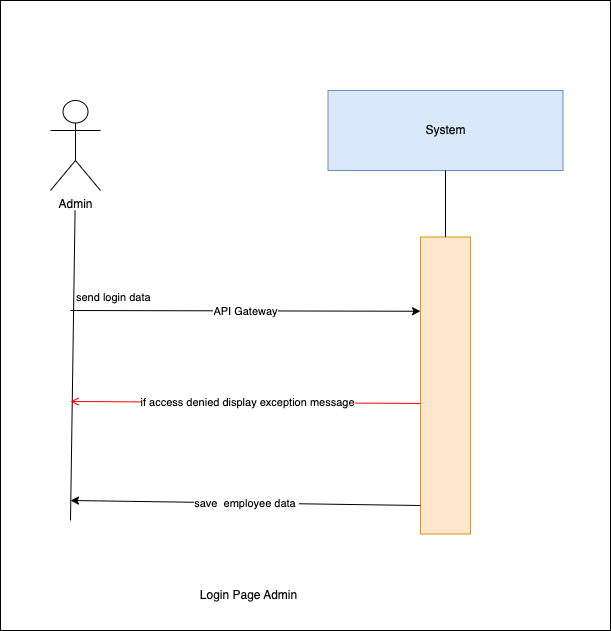

The diagram above was exported from draw.io. Its source (the exported page's mxGraphModel, read from the mxfile embedded in the PNG):
<mxGraphModel dx="1030" dy="500" grid="1" gridSize="10" guides="1" tooltips="1" connect="1" arrows="1" fold="1" page="1" pageScale="1" pageWidth="850" pageHeight="1100" background="#ffffff" math="0" shadow="0">
  <root>
    <mxCell id="0" />
    <mxCell id="1" parent="0" />
    <mxCell id="6" value="" style="whiteSpace=wrap;html=1;" parent="1" vertex="1">
      <mxGeometry x="160" y="200" width="610" height="630" as="geometry" />
    </mxCell>
    <mxCell id="0XNInrx-Nnn9Z4QuyvJh-1" value="System" style="rounded=0;whiteSpace=wrap;html=1;fillColor=#dae8fc;strokeColor=#6c8ebf;" parent="1" vertex="1">
      <mxGeometry x="487.5" y="290" width="235" height="80" as="geometry" />
    </mxCell>
    <mxCell id="0XNInrx-Nnn9Z4QuyvJh-2" value="" style="rounded=0;whiteSpace=wrap;html=1;fillColor=#ffe6cc;strokeColor=#d79b00;" parent="1" vertex="1">
      <mxGeometry x="580" y="436.5" width="50" height="297" as="geometry" />
    </mxCell>
    <mxCell id="0XNInrx-Nnn9Z4QuyvJh-3" value="" style="endArrow=none;html=1;rounded=0;entryX=0.5;entryY=1;entryDx=0;entryDy=0;exitX=0.5;exitY=0;exitDx=0;exitDy=0;" parent="1" source="0XNInrx-Nnn9Z4QuyvJh-2" target="0XNInrx-Nnn9Z4QuyvJh-1" edge="1">
      <mxGeometry width="50" height="50" relative="1" as="geometry">
        <mxPoint x="439" y="780" as="sourcePoint" />
        <mxPoint x="489" y="730" as="targetPoint" />
      </mxGeometry>
    </mxCell>
    <mxCell id="0XNInrx-Nnn9Z4QuyvJh-4" value="" style="endArrow=classic;html=1;rounded=0;entryX=0;entryY=0.25;entryDx=0;entryDy=0;" parent="1" target="0XNInrx-Nnn9Z4QuyvJh-2" edge="1">
      <mxGeometry relative="1" as="geometry">
        <mxPoint x="230" y="510" as="sourcePoint" />
        <mxPoint x="520" y="414.94399999999996" as="targetPoint" />
        <Array as="points" />
      </mxGeometry>
    </mxCell>
    <mxCell id="0XNInrx-Nnn9Z4QuyvJh-5" value="API Gateway" style="edgeLabel;resizable=0;html=1;;align=center;verticalAlign=middle;" parent="0XNInrx-Nnn9Z4QuyvJh-4" connectable="0" vertex="1">
      <mxGeometry relative="1" as="geometry" />
    </mxCell>
    <mxCell id="0XNInrx-Nnn9Z4QuyvJh-6" value="" style="endArrow=none;html=1;rounded=0;entryX=0.462;entryY=1;entryDx=0;entryDy=0;entryPerimeter=0;" parent="1" edge="1">
      <mxGeometry width="50" height="50" relative="1" as="geometry">
        <mxPoint x="230" y="720" as="sourcePoint" />
        <mxPoint x="234.57000000000016" y="410" as="targetPoint" />
      </mxGeometry>
    </mxCell>
    <mxCell id="0XNInrx-Nnn9Z4QuyvJh-7" value="Admin" style="shape=umlActor;verticalLabelPosition=bottom;verticalAlign=top;html=1;outlineConnect=0;" parent="1" vertex="1">
      <mxGeometry x="210" y="300" width="50" height="90" as="geometry" />
    </mxCell>
    <mxCell id="0XNInrx-Nnn9Z4QuyvJh-8" value="Login Page Admin" style="text;html=1;align=center;verticalAlign=middle;resizable=0;points=[];autosize=1;strokeColor=none;fillColor=none;" parent="1" vertex="1">
      <mxGeometry x="347.5" y="780" width="120" height="30" as="geometry" />
    </mxCell>
    <mxCell id="0XNInrx-Nnn9Z4QuyvJh-9" value="" style="endArrow=classic;html=1;rounded=0;" parent="1" edge="1">
      <mxGeometry relative="1" as="geometry">
        <mxPoint x="580" y="705" as="sourcePoint" />
        <mxPoint x="230" y="700" as="targetPoint" />
        <Array as="points" />
      </mxGeometry>
    </mxCell>
    <mxCell id="0XNInrx-Nnn9Z4QuyvJh-10" value="save&amp;nbsp; employee data&amp;nbsp;" style="edgeLabel;resizable=0;html=1;;align=center;verticalAlign=middle;" parent="0XNInrx-Nnn9Z4QuyvJh-9" connectable="0" vertex="1">
      <mxGeometry relative="1" as="geometry" />
    </mxCell>
    <mxCell id="0XNInrx-Nnn9Z4QuyvJh-11" value="send login data" style="edgeLabel;resizable=0;html=1;;align=left;verticalAlign=bottom;" parent="1" connectable="0" vertex="1">
      <mxGeometry x="234" y="505" as="geometry" />
    </mxCell>
    <mxCell id="4" value="" style="endArrow=open;strokeColor=#FF0000;endFill=1;rounded=0;exitX=0;exitY=0.382;exitDx=0;exitDy=0;exitPerimeter=0;" parent="1" edge="1">
      <mxGeometry relative="1" as="geometry">
        <mxPoint x="580" y="602.954" as="sourcePoint" />
        <mxPoint x="230" y="601" as="targetPoint" />
        <Array as="points" />
      </mxGeometry>
    </mxCell>
    <mxCell id="5" value="if access denied display&amp;nbsp;exception message" style="edgeLabel;html=1;align=center;verticalAlign=middle;resizable=0;points=[];" parent="4" vertex="1" connectable="0">
      <mxGeometry x="-0.0067" relative="1" as="geometry">
        <mxPoint as="offset" />
      </mxGeometry>
    </mxCell>
  </root>
</mxGraphModel>